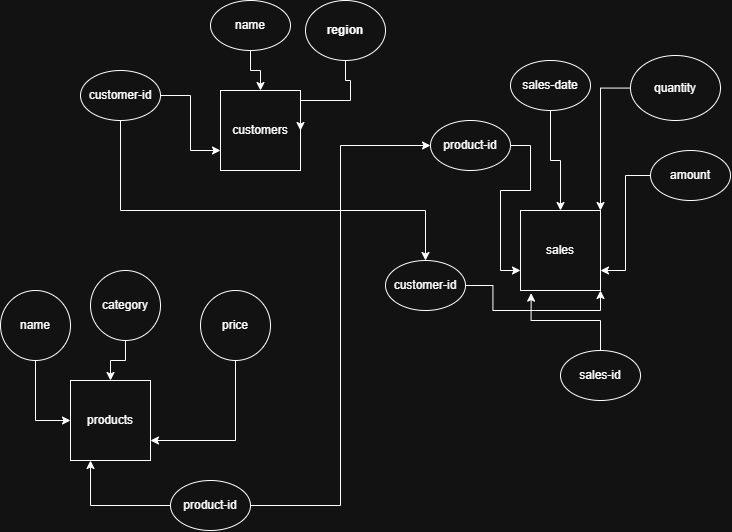

The diagram above was exported from draw.io. Its source (the exported page's mxGraphModel, read from the mxfile embedded in the PNG):
<mxGraphModel dx="1111" dy="660" grid="1" gridSize="10" guides="1" tooltips="1" connect="1" arrows="1" fold="1" page="1" pageScale="1" pageWidth="850" pageHeight="1100" math="0" shadow="0">
  <root>
    <mxCell id="0" />
    <mxCell id="1" parent="0" />
    <mxCell id="hi6AUwTiBaNNq4P8giDW-1" parent="1" style="whiteSpace=wrap;html=1;aspect=fixed;" value="customers" vertex="1">
      <mxGeometry height="80" width="80" x="260" y="100" as="geometry" />
    </mxCell>
    <mxCell id="hi6AUwTiBaNNq4P8giDW-9" edge="1" parent="1" source="hi6AUwTiBaNNq4P8giDW-2" style="edgeStyle=orthogonalEdgeStyle;rounded=0;orthogonalLoop=1;jettySize=auto;html=1;entryX=0;entryY=0.75;entryDx=0;entryDy=0;" target="hi6AUwTiBaNNq4P8giDW-1">
      <mxGeometry relative="1" as="geometry" />
    </mxCell>
    <mxCell id="hi6AUwTiBaNNq4P8giDW-30" edge="1" parent="1" source="hi6AUwTiBaNNq4P8giDW-2" style="edgeStyle=orthogonalEdgeStyle;rounded=0;orthogonalLoop=1;jettySize=auto;html=1;" target="hi6AUwTiBaNNq4P8giDW-22">
      <mxGeometry relative="1" as="geometry">
        <Array as="points">
          <mxPoint x="160" y="220" />
          <mxPoint x="465" y="220" />
        </Array>
      </mxGeometry>
    </mxCell>
    <mxCell id="hi6AUwTiBaNNq4P8giDW-2" parent="1" style="ellipse;whiteSpace=wrap;html=1;" value="customer-id" vertex="1">
      <mxGeometry height="50" width="80" x="120" y="80" as="geometry" />
    </mxCell>
    <mxCell id="hi6AUwTiBaNNq4P8giDW-7" edge="1" parent="1" source="hi6AUwTiBaNNq4P8giDW-3" style="edgeStyle=orthogonalEdgeStyle;rounded=0;orthogonalLoop=1;jettySize=auto;html=1;" target="hi6AUwTiBaNNq4P8giDW-1" value="">
      <mxGeometry relative="1" as="geometry" />
    </mxCell>
    <mxCell id="hi6AUwTiBaNNq4P8giDW-3" parent="1" style="ellipse;whiteSpace=wrap;html=1;" value="name" vertex="1">
      <mxGeometry height="50" width="80" x="250" y="10" as="geometry" />
    </mxCell>
    <mxCell id="hi6AUwTiBaNNq4P8giDW-8" edge="1" parent="1" source="hi6AUwTiBaNNq4P8giDW-4" style="edgeStyle=orthogonalEdgeStyle;rounded=0;orthogonalLoop=1;jettySize=auto;html=1;entryX=1;entryY=0.5;entryDx=0;entryDy=0;exitX=0.5;exitY=1;exitDx=0;exitDy=0;" target="hi6AUwTiBaNNq4P8giDW-1">
      <mxGeometry relative="1" as="geometry">
        <Array as="points">
          <mxPoint x="385" y="90" />
          <mxPoint x="390" y="90" />
          <mxPoint x="390" y="110" />
          <mxPoint x="340" y="110" />
        </Array>
        <mxPoint x="445" y="90" as="sourcePoint" />
        <mxPoint x="450" y="210" as="targetPoint" />
      </mxGeometry>
    </mxCell>
    <mxCell id="hi6AUwTiBaNNq4P8giDW-4" parent="1" style="ellipse;whiteSpace=wrap;html=1;fontStyle=1" value="region" vertex="1">
      <mxGeometry height="60" width="80" x="345" y="10" as="geometry" />
    </mxCell>
    <mxCell id="hi6AUwTiBaNNq4P8giDW-10" parent="1" style="whiteSpace=wrap;html=1;aspect=fixed;" value="sales" vertex="1">
      <mxGeometry height="80" width="80" x="560" y="220" as="geometry" />
    </mxCell>
    <mxCell id="hi6AUwTiBaNNq4P8giDW-11" parent="1" style="whiteSpace=wrap;html=1;aspect=fixed;" value="products" vertex="1">
      <mxGeometry height="80" width="80" x="110" y="390" as="geometry" />
    </mxCell>
    <mxCell id="hi6AUwTiBaNNq4P8giDW-15" edge="1" parent="1" source="hi6AUwTiBaNNq4P8giDW-12" style="edgeStyle=orthogonalEdgeStyle;rounded=0;orthogonalLoop=1;jettySize=auto;html=1;entryX=0;entryY=0.5;entryDx=0;entryDy=0;" target="hi6AUwTiBaNNq4P8giDW-11">
      <mxGeometry relative="1" as="geometry" />
    </mxCell>
    <mxCell id="hi6AUwTiBaNNq4P8giDW-12" parent="1" style="ellipse;whiteSpace=wrap;html=1;aspect=fixed;" value="name" vertex="1">
      <mxGeometry height="70" width="70" x="40" y="300" as="geometry" />
    </mxCell>
    <mxCell id="hi6AUwTiBaNNq4P8giDW-16" edge="1" parent="1" source="hi6AUwTiBaNNq4P8giDW-13" style="edgeStyle=orthogonalEdgeStyle;rounded=0;orthogonalLoop=1;jettySize=auto;html=1;exitX=0.5;exitY=1;exitDx=0;exitDy=0;entryX=1;entryY=0.75;entryDx=0;entryDy=0;" target="hi6AUwTiBaNNq4P8giDW-11">
      <mxGeometry relative="1" as="geometry" />
    </mxCell>
    <mxCell id="hi6AUwTiBaNNq4P8giDW-13" parent="1" style="ellipse;whiteSpace=wrap;html=1;aspect=fixed;" value="price" vertex="1">
      <mxGeometry height="70" width="70" x="240" y="300" as="geometry" />
    </mxCell>
    <mxCell id="hi6AUwTiBaNNq4P8giDW-17" edge="1" parent="1" source="hi6AUwTiBaNNq4P8giDW-14" style="edgeStyle=orthogonalEdgeStyle;rounded=0;orthogonalLoop=1;jettySize=auto;html=1;exitX=0.5;exitY=1;exitDx=0;exitDy=0;" target="hi6AUwTiBaNNq4P8giDW-11">
      <mxGeometry relative="1" as="geometry" />
    </mxCell>
    <mxCell id="hi6AUwTiBaNNq4P8giDW-14" parent="1" style="ellipse;whiteSpace=wrap;html=1;aspect=fixed;" value="category" vertex="1">
      <mxGeometry height="70" width="70" x="130" y="280" as="geometry" />
    </mxCell>
    <mxCell id="hi6AUwTiBaNNq4P8giDW-24" edge="1" parent="1" source="hi6AUwTiBaNNq4P8giDW-18" style="edgeStyle=orthogonalEdgeStyle;rounded=0;orthogonalLoop=1;jettySize=auto;html=1;entryX=0.5;entryY=0;entryDx=0;entryDy=0;" target="hi6AUwTiBaNNq4P8giDW-10">
      <mxGeometry relative="1" as="geometry" />
    </mxCell>
    <mxCell id="hi6AUwTiBaNNq4P8giDW-18" parent="1" style="ellipse;whiteSpace=wrap;html=1;" value="sales-date" vertex="1">
      <mxGeometry height="50" width="80" x="550" y="70" as="geometry" />
    </mxCell>
    <mxCell id="hi6AUwTiBaNNq4P8giDW-26" edge="1" parent="1" source="hi6AUwTiBaNNq4P8giDW-19" style="edgeStyle=orthogonalEdgeStyle;rounded=0;orthogonalLoop=1;jettySize=auto;html=1;entryX=1;entryY=0;entryDx=0;entryDy=0;" target="hi6AUwTiBaNNq4P8giDW-10">
      <mxGeometry relative="1" as="geometry" />
    </mxCell>
    <mxCell id="hi6AUwTiBaNNq4P8giDW-19" parent="1" style="ellipse;whiteSpace=wrap;html=1;" value="quantity" vertex="1">
      <mxGeometry height="65" width="90" x="670" y="65" as="geometry" />
    </mxCell>
    <mxCell id="hi6AUwTiBaNNq4P8giDW-27" edge="1" parent="1" source="hi6AUwTiBaNNq4P8giDW-20" style="edgeStyle=orthogonalEdgeStyle;rounded=0;orthogonalLoop=1;jettySize=auto;html=1;entryX=1;entryY=0.75;entryDx=0;entryDy=0;" target="hi6AUwTiBaNNq4P8giDW-10">
      <mxGeometry relative="1" as="geometry" />
    </mxCell>
    <mxCell id="hi6AUwTiBaNNq4P8giDW-20" parent="1" style="ellipse;whiteSpace=wrap;html=1;" value="amount" vertex="1">
      <mxGeometry height="50" width="80" x="690" y="160" as="geometry" />
    </mxCell>
    <mxCell id="hi6AUwTiBaNNq4P8giDW-25" edge="1" parent="1" source="hi6AUwTiBaNNq4P8giDW-21" style="edgeStyle=orthogonalEdgeStyle;rounded=0;orthogonalLoop=1;jettySize=auto;html=1;entryX=0;entryY=0.75;entryDx=0;entryDy=0;" target="hi6AUwTiBaNNq4P8giDW-10">
      <mxGeometry relative="1" as="geometry" />
    </mxCell>
    <mxCell id="hi6AUwTiBaNNq4P8giDW-21" parent="1" style="ellipse;whiteSpace=wrap;html=1;" value="product-id" vertex="1">
      <mxGeometry height="50" width="80" x="470" y="130" as="geometry" />
    </mxCell>
    <mxCell id="hi6AUwTiBaNNq4P8giDW-29" edge="1" parent="1" source="hi6AUwTiBaNNq4P8giDW-22" style="edgeStyle=orthogonalEdgeStyle;rounded=0;orthogonalLoop=1;jettySize=auto;html=1;entryX=1;entryY=1;entryDx=0;entryDy=0;" target="hi6AUwTiBaNNq4P8giDW-10">
      <mxGeometry relative="1" as="geometry" />
    </mxCell>
    <mxCell id="hi6AUwTiBaNNq4P8giDW-22" parent="1" style="ellipse;whiteSpace=wrap;html=1;" value="customer-id" vertex="1">
      <mxGeometry height="50" width="80" x="425" y="270" as="geometry" />
    </mxCell>
    <mxCell id="hi6AUwTiBaNNq4P8giDW-23" parent="1" style="ellipse;whiteSpace=wrap;html=1;" value="sales-id" vertex="1">
      <mxGeometry height="50" width="80" x="600" y="360" as="geometry" />
    </mxCell>
    <mxCell id="hi6AUwTiBaNNq4P8giDW-28" edge="1" parent="1" source="hi6AUwTiBaNNq4P8giDW-23" style="edgeStyle=orthogonalEdgeStyle;rounded=0;orthogonalLoop=1;jettySize=auto;html=1;entryX=0.133;entryY=1.033;entryDx=0;entryDy=0;entryPerimeter=0;" target="hi6AUwTiBaNNq4P8giDW-10">
      <mxGeometry relative="1" as="geometry" />
    </mxCell>
    <mxCell id="hi6AUwTiBaNNq4P8giDW-32" edge="1" parent="1" source="hi6AUwTiBaNNq4P8giDW-31" style="edgeStyle=orthogonalEdgeStyle;rounded=0;orthogonalLoop=1;jettySize=auto;html=1;entryX=0.25;entryY=1;entryDx=0;entryDy=0;" target="hi6AUwTiBaNNq4P8giDW-11">
      <mxGeometry relative="1" as="geometry" />
    </mxCell>
    <mxCell id="hi6AUwTiBaNNq4P8giDW-33" edge="1" parent="1" source="hi6AUwTiBaNNq4P8giDW-31" style="edgeStyle=orthogonalEdgeStyle;rounded=0;orthogonalLoop=1;jettySize=auto;html=1;entryX=0;entryY=0.5;entryDx=0;entryDy=0;" target="hi6AUwTiBaNNq4P8giDW-21">
      <mxGeometry relative="1" as="geometry" />
    </mxCell>
    <mxCell id="hi6AUwTiBaNNq4P8giDW-31" parent="1" style="ellipse;whiteSpace=wrap;html=1;" value="product-id" vertex="1">
      <mxGeometry height="50" width="80" x="210" y="490" as="geometry" />
    </mxCell>
  </root>
</mxGraphModel>